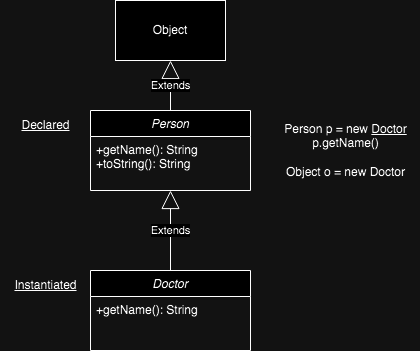

The diagram above was exported from draw.io. Its source (the exported page's mxGraphModel, read from the mxfile embedded in the PNG):
<mxGraphModel dx="954" dy="642" grid="1" gridSize="10" guides="1" tooltips="1" connect="1" arrows="1" fold="1" page="1" pageScale="1" pageWidth="827" pageHeight="1169" math="0" shadow="0">
  <root>
    <mxCell id="WIyWlLk6GJQsqaUBKTNV-0" />
    <mxCell id="WIyWlLk6GJQsqaUBKTNV-1" parent="WIyWlLk6GJQsqaUBKTNV-0" />
    <mxCell id="zkfFHV4jXpPFQw0GAbJ--0" value="Person" style="swimlane;fontStyle=2;align=center;verticalAlign=top;childLayout=stackLayout;horizontal=1;startSize=26;horizontalStack=0;resizeParent=1;resizeLast=0;collapsible=1;marginBottom=0;rounded=0;shadow=0;strokeWidth=1;" parent="WIyWlLk6GJQsqaUBKTNV-1" vertex="1">
      <mxGeometry x="220" y="120" width="160" height="80" as="geometry">
        <mxRectangle x="230" y="140" width="160" height="26" as="alternateBounds" />
      </mxGeometry>
    </mxCell>
    <mxCell id="zkfFHV4jXpPFQw0GAbJ--1" value="+getName(): String&#10;+toString(): String&#10;" style="text;align=left;verticalAlign=top;spacingLeft=4;spacingRight=4;overflow=hidden;rotatable=0;points=[[0,0.5],[1,0.5]];portConstraint=eastwest;" parent="zkfFHV4jXpPFQw0GAbJ--0" vertex="1">
      <mxGeometry y="26" width="160" height="44" as="geometry" />
    </mxCell>
    <mxCell id="Ny5JcdLh1Q32UnEoxPjH-7" value="Object" style="html=1;whiteSpace=wrap;" vertex="1" parent="WIyWlLk6GJQsqaUBKTNV-1">
      <mxGeometry x="245" y="10" width="110" height="60" as="geometry" />
    </mxCell>
    <mxCell id="Ny5JcdLh1Q32UnEoxPjH-12" value="Extends" style="endArrow=block;endSize=16;endFill=0;html=1;rounded=0;entryX=0.5;entryY=1;entryDx=0;entryDy=0;exitX=0.5;exitY=0;exitDx=0;exitDy=0;" edge="1" parent="WIyWlLk6GJQsqaUBKTNV-1" source="Ny5JcdLh1Q32UnEoxPjH-17" target="zkfFHV4jXpPFQw0GAbJ--0">
      <mxGeometry width="160" relative="1" as="geometry">
        <mxPoint x="300" y="300" as="sourcePoint" />
        <mxPoint x="494" y="260" as="targetPoint" />
      </mxGeometry>
    </mxCell>
    <mxCell id="Ny5JcdLh1Q32UnEoxPjH-13" value="Extends" style="endArrow=block;endSize=16;endFill=0;html=1;rounded=0;entryX=0.5;entryY=1;entryDx=0;entryDy=0;exitX=0.5;exitY=0;exitDx=0;exitDy=0;" edge="1" parent="WIyWlLk6GJQsqaUBKTNV-1" source="zkfFHV4jXpPFQw0GAbJ--0" target="Ny5JcdLh1Q32UnEoxPjH-7">
      <mxGeometry width="160" relative="1" as="geometry">
        <mxPoint x="360" y="80" as="sourcePoint" />
        <mxPoint x="300" y="70" as="targetPoint" />
      </mxGeometry>
    </mxCell>
    <mxCell id="Ny5JcdLh1Q32UnEoxPjH-17" value="Doctor" style="swimlane;fontStyle=2;align=center;verticalAlign=top;childLayout=stackLayout;horizontal=1;startSize=26;horizontalStack=0;resizeParent=1;resizeLast=0;collapsible=1;marginBottom=0;rounded=0;shadow=0;strokeWidth=1;" vertex="1" parent="WIyWlLk6GJQsqaUBKTNV-1">
      <mxGeometry x="220" y="280" width="160" height="80" as="geometry">
        <mxRectangle x="230" y="140" width="160" height="26" as="alternateBounds" />
      </mxGeometry>
    </mxCell>
    <mxCell id="Ny5JcdLh1Q32UnEoxPjH-18" value="+getName(): String" style="text;align=left;verticalAlign=top;spacingLeft=4;spacingRight=4;overflow=hidden;rotatable=0;points=[[0,0.5],[1,0.5]];portConstraint=eastwest;" vertex="1" parent="Ny5JcdLh1Q32UnEoxPjH-17">
      <mxGeometry y="26" width="160" height="34" as="geometry" />
    </mxCell>
    <mxCell id="Ny5JcdLh1Q32UnEoxPjH-20" value="&lt;u&gt;Declared&lt;/u&gt;" style="text;html=1;align=center;verticalAlign=middle;resizable=0;points=[];autosize=1;strokeColor=none;fillColor=none;" vertex="1" parent="WIyWlLk6GJQsqaUBKTNV-1">
      <mxGeometry x="140" y="120" width="70" height="30" as="geometry" />
    </mxCell>
    <mxCell id="Ny5JcdLh1Q32UnEoxPjH-21" value="&lt;u&gt;Instantiated&lt;/u&gt;" style="text;html=1;align=center;verticalAlign=middle;resizable=0;points=[];autosize=1;strokeColor=none;fillColor=none;" vertex="1" parent="WIyWlLk6GJQsqaUBKTNV-1">
      <mxGeometry x="130" y="280" width="90" height="30" as="geometry" />
    </mxCell>
    <mxCell id="Ny5JcdLh1Q32UnEoxPjH-23" value="Person p = new &lt;u&gt;Doctor&lt;/u&gt;&lt;br&gt;p.getName()&lt;br&gt;&lt;br&gt;Object o = new Doctor" style="text;html=1;align=center;verticalAlign=middle;resizable=0;points=[];autosize=1;strokeColor=none;fillColor=none;" vertex="1" parent="WIyWlLk6GJQsqaUBKTNV-1">
      <mxGeometry x="400" y="125" width="150" height="70" as="geometry" />
    </mxCell>
  </root>
</mxGraphModel>